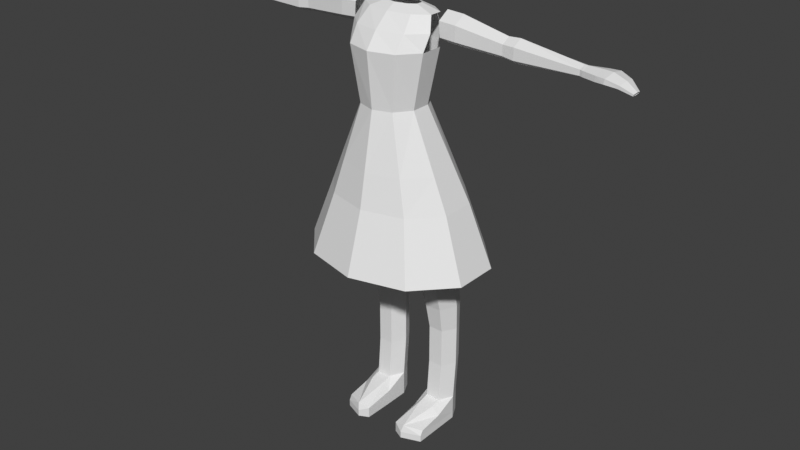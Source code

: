 # Source: BetaArcade.blend  (saved by Blender 5.2.45; exported with 4.5.12 LTS)
import bpy
from mathutils import Matrix  # noqa: F401  (used for matrix-valued properties, if any)

bpy.ops.wm.read_factory_settings(use_empty=True)
scene = bpy.context.scene
scene.name = 'Scene'

# ---- collections
col_collection = bpy.data.collections.new('Collection'); scene.collection.children.link(col_collection)

# ---- world
world_world = bpy.data.worlds.new('World'); scene.world = world_world
world_world.use_nodes = True; world_world.node_tree.nodes.clear()
_N = world_world.node_tree.nodes; _L = world_world.node_tree.links
n0 = _N.new('ShaderNodeOutputWorld'); n0.name = 'World Output'; n0.location = (200, 100)
n1 = _N.new('ShaderNodeBackground'); n1.name = 'Background'; n1.location = (-200, 100)
n1.inputs[0].default_value = (0.05088, 0.05088, 0.05088, 1.0)
_L.new(n1.outputs[0], n0.inputs[0])
n0.is_active_output = True
world_world.color = (0.05088, 0.05088, 0.05088)
world_world.sun_shadow_jitter_overblur = 0.0

# ---- meshes
me_cylinder = bpy.data.meshes.new('Cylinder')
me_cylinder.from_pydata([(-1.898e-09, 0.2013, 0.2865), (1.817e-09, 0.194, 0.8332), (0.1199, 0.1621, 0.2865), (0.1495, 0.1688, 0.8332), (0.1941, 0.0596, 0.2865), (0.2418, 0.1027, 0.8332), (0.1941, -0.06712, 0.2865), (0.2418, 0.02105, 0.8332), (0.1199, -0.1696, 0.2865), (0.1495, -0.04503, 0.8332), (-1.898e-09, -0.2088, 0.2865), (1.817e-09, -0.07027, 0.8332), (-0.1199, -0.1696, 0.2865), (-0.1495, -0.04503, 0.8332), (-0.1941, -0.06712, 0.2865), (-0.2418, 0.02105, 0.8332), (-0.1941, 0.0596, 0.2865), (-0.2418, 0.1027, 0.8332), (-0.1199, 0.1621, 0.2865), (-0.1495, 0.1688, 0.8332), (-7.039e-10, 0.2385, 0.6431), (0.1649, 0.1922, 0.6431), (0.2668, 0.0711, 0.6431), (0.2668, -0.07862, 0.6431), (0.1649, -0.1998, 0.6431), (-7.039e-10, -0.246, 0.6431), (-0.1649, -0.1998, 0.6431), (-0.2668, -0.07862, 0.6431), (-0.2668, 0.0711, 0.6431), (-0.1649, 0.1922, 0.6431), (-1.481e-09, 0.4071, -0.3064), (0.2743, 0.3374, -0.3064), (0.4438, 0.1551, -0.3064), (0.4438, -0.0703, -0.3064), (0.2743, -0.2526, -0.3064), (-1.481e-09, -0.3223, -0.3064), (-0.2743, -0.2526, -0.3064), (-0.4438, -0.0703, -0.3064), (-0.4438, 0.1551, -0.3064), (-0.2743, 0.3374, -0.3064), (-3.164e-09, 0.5297, -0.7104), (0.3665, 0.4366, -0.7104), (0.593, 0.193, -0.7104), (0.593, -0.1082, -0.7104), (0.3665, -0.3518, -0.7104), (-3.164e-09, -0.4449, -0.7104), (-0.3665, -0.3518, -0.7104), (-0.593, -0.1082, -0.7104), (-0.593, 0.193, -0.7104), (-0.3665, 0.4366, -0.7104), (0.3511, -0.06926, -0.08499), (0.3511, 0.1196, -0.08499), (0.217, 0.2724, -0.08499), (-1.631e-09, 0.3307, -0.08499), (-0.217, 0.2724, -0.08499), (-0.3511, 0.1196, -0.08499), (-0.3511, -0.06926, -0.08499), (-0.217, -0.222, -0.08499), (-1.631e-09, -0.2804, -0.08499), (0.217, -0.222, -0.08499), (1.147e-09, 0.1301, 0.8705), (0.07714, 0.1171, 0.8705), (0.1248, 0.08296, 0.8705), (0.1248, 0.04081, 0.8705), (0.07714, 0.006709, 0.8705), (1.147e-09, -0.006315, 0.8705), (-0.07714, 0.006709, 0.8705), (-0.1248, 0.04081, 0.8705), (-0.1248, 0.08296, 0.8705), (-0.07714, 0.1171, 0.8705), (1.257e-09, 0.2323, 0.7439), (0.1715, 0.1939, 0.7439), (0.2776, -0.03114, 0.7439), (0.1715, -0.1318, 0.7439), (1.257e-09, -0.1702, 0.7439), (-0.1715, -0.1318, 0.7439), (-0.2776, -0.03114, 0.7439), (-0.2776, 0.09324, 0.7439), (-0.1715, 0.1939, 0.7439)], [], [(70, 1, 3, 71), (72, 7, 9, 73), (73, 9, 11, 74), (74, 11, 13, 75), (75, 13, 15, 76), (76, 15, 17, 77), (77, 17, 19, 78), (78, 19, 1, 70), (18, 29, 20, 0), (16, 28, 29, 18), (14, 27, 28, 16), (12, 26, 27, 14), (10, 25, 26, 12), (8, 24, 25, 10), (6, 23, 24, 8), (4, 22, 23, 6), (2, 21, 22, 4), (0, 20, 21, 2), (51, 50, 33, 32), (52, 51, 32, 31), (54, 53, 30, 39), (55, 54, 39, 38), (56, 55, 38, 37), (57, 56, 37, 36), (58, 57, 36, 35), (59, 58, 35, 34), (50, 59, 34, 33), (53, 52, 31, 30), (36, 37, 47, 46), (33, 34, 44, 43), (30, 31, 41, 40), (37, 38, 48, 47), (34, 35, 45, 44), (31, 32, 42, 41), (38, 39, 49, 48), (35, 36, 46, 45), (32, 33, 43, 42), (39, 30, 40, 49), (0, 2, 52, 53), (6, 8, 59, 50), (8, 10, 58, 59), (10, 12, 57, 58), (12, 14, 56, 57), (14, 16, 55, 56), (16, 18, 54, 55), (18, 0, 53, 54), (2, 4, 51, 52), (4, 6, 50, 51), (5, 3, 61, 62), (1, 19, 69, 60), (3, 1, 60, 61), (19, 17, 68, 69), (17, 15, 67, 68), (15, 13, 66, 67), (13, 11, 65, 66), (11, 9, 64, 65), (9, 7, 63, 64), (7, 5, 62, 63), (29, 78, 70, 20), (28, 77, 78, 29), (27, 76, 77, 28), (26, 75, 76, 27), (25, 74, 75, 26), (24, 73, 74, 25), (23, 72, 73, 24), (20, 70, 71, 21)])
_uv = me_cylinder.uv_layers.new(name='UVMap')
_uv.uv.foreach_set('vector', [0.9868, 1.691, 0.983, 1.829, 0.9014, 1.833, 0.8922, 1.698, 0.7234, 1.718, 0.7257, 1.884, 0.6658, 1.881, 0.6459, 1.705, 0.614, 1.707, 0.6111, 1.892, 0.5296, 1.888, 0.5193, 1.698, 0.4807, 1.698, 0.4704, 1.888, 0.3889, 1.892, 0.386, 1.707, 0.3541, 1.705, 0.3342, 1.881, 0.2743, 1.884, 0.2766, 1.718, 0.2668, 1.709, 0.2386, 1.849, 0.1945, 1.849, 0.1996, 1.709, 0.2028, 1.715, 0.1844, 1.848, 0.1243, 1.845, 0.1253, 1.707, 0.1078, 1.698, 0.09857, 1.833, 0.01696, 1.829, 0.01317, 1.691, 0.08483, 0.9823, 0.1045, 1.572, 0.01218, 1.575, 0.01676, 0.9836, 0.1856, 0.9775, 0.2046, 1.56, 0.1199, 1.565, 0.1176, 0.979, 0.2863, 0.9771, 0.2925, 1.543, 0.2116, 1.543, 0.2178, 0.9771, 0.3852, 0.9802, 0.3829, 1.566, 0.2982, 1.562, 0.3173, 0.9786, 0.4841, 0.9846, 0.4887, 1.576, 0.3964, 1.573, 0.416, 0.9833, 0.584, 0.9833, 0.6036, 1.573, 0.5113, 1.576, 0.5159, 0.9846, 0.6827, 0.9786, 0.7018, 1.562, 0.6171, 1.566, 0.6148, 0.9802, 0.7822, 0.9771, 0.7884, 1.543, 0.7075, 1.543, 0.7137, 0.9771, 0.8824, 0.979, 0.8801, 1.565, 0.7954, 1.56, 0.8144, 0.9775, 0.9832, 0.9836, 0.9878, 1.575, 0.8955, 1.572, 0.9152, 0.9823, 0.8146, 0.4145, 0.7126, 0.4145, 0.712, 0.08117, 0.8338, 0.08117, 0.8901, 0.364, 0.7823, 0.3639, 0.7634, 0.002719, 0.8951, 0.008083, 0.1199, 0.3463, -0.0008942, 0.3535, -0.01162, -0.008011, 0.1404, -0.02107, 0.2177, 0.3639, 0.1099, 0.364, 0.1049, 0.008083, 0.2366, 0.00272, 0.2874, 0.4145, 0.1854, 0.4145, 0.1662, 0.08117, 0.288, 0.08117, 0.367, 0.375, 0.2593, 0.3798, 0.2252, 0.02827, 0.3568, 0.02517, 0.4915, 0.3723, 0.3707, 0.3702, 0.3442, 0.01411, 0.4961, 0.01846, 0.6293, 0.3702, 0.5085, 0.3723, 0.5039, 0.01846, 0.6558, 0.01412, 0.7407, 0.3798, 0.633, 0.375, 0.6432, 0.02517, 0.7748, 0.02827, 1.001, 0.3535, 0.8801, 0.3463, 0.8596, -0.02107, 1.012, -0.008012, 0.356, 0.0235, 0.2246, 0.02716, 0.1806, -0.5913, 0.3565, -0.5963, 0.7754, 0.02716, 0.644, 0.02349, 0.6435, -0.5963, 0.8194, -0.5913, 1.011, -0.001967, 0.8593, -0.01602, 0.8248, -0.6458, 1.028, -0.6284, 0.288, 0.08346, 0.1662, 0.08346, 0.1457, -0.4615, 0.3085, -0.4615, 0.6561, 0.005956, 0.5042, 0.008932, 0.4907, -0.6391, 0.6938, -0.6424, 0.8942, 0.01517, 0.7627, 0.006987, 0.7227, -0.59, 0.8986, -0.5799, 0.2373, 0.006988, 0.1058, 0.01517, 0.1014, -0.5799, 0.2773, -0.59, 0.4958, 0.008931, 0.3439, 0.005956, 0.3062, -0.6424, 0.5093, -0.6391, 0.8338, 0.08346, 0.712, 0.08346, 0.6915, -0.4615, 0.8543, -0.4615, 0.1407, -0.01602, -0.01118, -0.001967, -0.02795, -0.6284, 0.1752, -0.6458, 0.9832, 0.9603, 0.9151, 0.9633, 0.8806, 0.3461, 1.002, 0.353, 0.6827, 0.9701, 0.615, 0.9621, 0.632, 0.3744, 0.7404, 0.3796, 0.584, 0.968, 0.516, 0.9662, 0.5079, 0.3719, 0.6288, 0.37, 0.484, 0.9662, 0.416, 0.968, 0.3712, 0.37, 0.4921, 0.3719, 0.385, 0.9621, 0.3173, 0.9701, 0.2596, 0.3796, 0.368, 0.3744, 0.2863, 0.9747, 0.2178, 0.9747, 0.1854, 0.4145, 0.2874, 0.4145, 0.1855, 0.9708, 0.1178, 0.9615, 0.1089, 0.3633, 0.2173, 0.3638, 0.08486, 0.9633, 0.01683, 0.9603, -0.001556, 0.353, 0.1194, 0.3461, 0.8822, 0.9615, 0.8145, 0.9708, 0.7827, 0.3638, 0.8911, 0.3633, 0.7822, 0.9747, 0.7137, 0.9747, 0.7126, 0.4145, 0.8146, 0.4145, 0.8151, 1.854, 0.8746, 1.847, 0.8933, 1.926, 0.8625, 1.93, 0.01739, 1.826, 0.0989, 1.832, 0.06431, 1.902, 0.02224, 1.899, 0.9011, 1.832, 0.9826, 1.826, 0.9778, 1.899, 0.9357, 1.902, 0.1254, 1.847, 0.1849, 1.854, 0.1375, 1.93, 0.1067, 1.926, 0.1945, 1.865, 0.2386, 1.865, 0.2279, 1.946, 0.2052, 1.946, 0.2744, 1.897, 0.3337, 1.894, 0.3522, 1.969, 0.3216, 1.97, 0.3887, 1.904, 0.4702, 1.901, 0.4653, 1.963, 0.4232, 1.965, 0.5298, 1.901, 0.6113, 1.904, 0.5768, 1.965, 0.5347, 1.963, 0.6663, 1.894, 0.7256, 1.897, 0.6784, 1.97, 0.6478, 1.969, 0.7614, 1.865, 0.8055, 1.865, 0.7948, 1.946, 0.7721, 1.946, 0.1035, 1.566, 0.1069, 1.711, 0.01204, 1.707, 0.0113, 1.562, 0.2045, 1.572, 0.2012, 1.721, 0.1228, 1.72, 0.1203, 1.57, 0.2925, 1.562, 0.2668, 1.71, 0.1996, 1.71, 0.2116, 1.562, 0.3825, 1.553, 0.3562, 1.718, 0.2778, 1.723, 0.2983, 1.565, 0.4895, 1.528, 0.4815, 1.708, 0.3867, 1.714, 0.3973, 1.538, 0.6027, 1.538, 0.6133, 1.714, 0.5185, 1.708, 0.5105, 1.528, 0.7017, 1.565, 0.7222, 1.723, 0.6438, 1.718, 0.6175, 1.553, 0.9887, 1.562, 0.988, 1.707, 0.8931, 1.711, 0.8965, 1.566])
me_cylinder.update()
me_cylinder_002 = bpy.data.meshes.new('Cylinder.002')
me_cylinder_002.from_pydata([(0.7104, -0.8754, -7.585), (0.6853, -0.6885, -2.702), (1.753, -1.414, -7.552), (1.602, -1.161, -2.673), (1.753, -2.49, -7.486), (1.602, -2.107, -2.614), (0.7104, -3.029, -7.453), (0.6853, -2.58, -2.585), (-0.3327, -2.49, -7.486), (-0.231, -2.107, -2.614), (-0.3327, -1.414, -7.552), (-0.231, -1.161, -2.673), (0.08697, -6.381, 5.897), (0.08697, -2.865, 6.006), (0.5786, -6.388, 6.181), (0.8031, -2.838, 6.419), (0.5786, -6.403, 6.75), (0.8031, -2.784, 7.246), (0.08697, -6.41, 7.034), (0.08697, -2.757, 7.659), (-0.4047, -6.403, 6.75), (-0.6292, -2.784, 7.246), (-0.4047, -6.388, 6.181), (-0.6292, -2.838, 6.419), (1.437, -1.09, -11.23), (2.276, -1.524, -11.24), (2.276, -2.391, -11.26), (1.437, -2.825, -11.28), (0.5978, -2.391, -11.26), (0.5978, -1.524, -11.24), (1.274, -2.925, -9.699), (2.225, -2.434, -9.708), (1.274, -0.961, -9.736), (0.3231, -1.452, -9.727), (0.3231, -2.434, -9.708), (2.225, -1.452, -9.727), (1.264, -1.09, -15.88), (2.103, -1.524, -15.89), (2.103, -2.391, -15.92), (1.264, -2.825, -15.93), (0.4247, -2.391, -15.92), (0.4247, -1.524, -15.89), (2.285, -2.391, -13.6), (2.285, -1.524, -13.57), (0.6069, -1.524, -13.57), (0.6069, -2.391, -13.6), (1.446, -2.825, -13.61), (1.446, -1.09, -13.56), (1.264, -1.09, -16.98), (2.103, -1.524, -16.99), (2.103, -2.391, -17.01), (1.264, -2.825, -17.03), (1.264, -1.09, -17.38), (2.103, -1.524, -17.39), (2.103, -2.391, -17.41), (1.264, -2.825, -17.43), (-0.1493, -2.391, -16.06), (-0.1801, -2.853, -16.49), (-0.1493, -1.524, -16.03), (-0.1493, -1.09, -16.48), (-0.1493, -2.825, -17.03), (-0.1493, -1.09, -16.98), (-0.1493, -2.825, -17.43), (-0.1493, -1.09, -17.38), (-2.095, -1.808, -16.58), (-1.59, -2.831, -16.73), (-1.962, -1.119, -16.74), (-2.227, -1.709, -17.0), (-1.771, -2.825, -17.03), (-1.962, -1.119, -16.98), (-2.227, -1.709, -17.4), (-1.771, -2.825, -17.43), (-1.962, -1.119, -17.38), (0.08697, -3.774, 5.952), (0.8031, -3.766, 6.366), (0.8031, -3.75, 7.193), (0.08697, -3.741, 7.607), (-0.6292, -3.75, 7.193), (-0.6292, -3.766, 6.366), (0.08697, -10.56, 5.969), (0.4725, -10.57, 6.118), (0.4725, -10.57, 6.416), (0.08697, -10.58, 6.565), (-0.2985, -10.57, 6.416), (-0.2985, -10.57, 6.118), (0.08697, -7.081, 7.077), (0.6433, -7.073, 6.755), (0.08697, -7.048, 5.79), (-0.4694, -7.056, 6.112), (-0.4694, -7.073, 6.755), (0.6433, -7.056, 6.112), (0.08697, -10.73, 5.964), (0.5316, -10.74, 6.113), (0.5316, -10.75, 6.411), (0.08697, -10.75, 6.56), (-0.3577, -10.75, 6.411), (-0.3577, -10.74, 6.113), (0.08697, -11.5, 5.964), (0.7269, -11.5, 6.113), (0.7269, -11.51, 6.411), (0.08697, -11.51, 6.56), (-0.553, -11.51, 6.411), (-0.553, -11.5, 6.113), (0.08697, -11.96, 5.998), (0.8186, -11.99, 6.132), (0.8186, -12.05, 6.401), (0.08697, -12.08, 6.535), (-0.6447, -12.05, 6.401), (-0.6447, -11.99, 6.132), (0.08697, -12.58, 5.946), (0.6588, -12.63, 6.028), (0.6588, -12.71, 6.193), (0.08697, -12.76, 6.275), (-0.4848, -12.71, 6.193), (-0.4848, -12.63, 6.028), (0.08697, -13.22, 5.699), (0.3526, -13.24, 5.744), (0.3526, -13.29, 5.833), (0.08697, -13.32, 5.878), (-0.1787, -13.29, 5.833), (-0.1787, -13.24, 5.744)], [], [(0, 1, 3, 2), (2, 3, 5, 4), (4, 5, 7, 6), (6, 7, 9, 8), (8, 9, 11, 10), (10, 11, 1, 0), (73, 13, 15, 74), (74, 15, 17, 75), (75, 17, 19, 76), (76, 19, 21, 77), (77, 21, 23, 78), (78, 23, 13, 73), (31, 30, 27, 26), (33, 32, 24, 29), (30, 34, 28, 27), (35, 31, 26, 25), (34, 33, 29, 28), (32, 35, 25, 24), (0, 2, 35, 32), (8, 10, 33, 34), (2, 4, 31, 35), (6, 8, 34, 30), (10, 0, 32, 33), (4, 6, 30, 31), (43, 42, 38, 37), (45, 44, 41, 40), (42, 46, 39, 38), (47, 43, 37, 36), (44, 47, 36, 41), (46, 45, 40, 39), (27, 28, 45, 46), (29, 24, 47, 44), (24, 25, 43, 47), (26, 27, 46, 42), (28, 29, 44, 45), (25, 26, 42, 43), (48, 52, 63, 61), (38, 39, 51, 50), (36, 37, 49, 48), (68, 67, 70), (37, 38, 50, 49), (41, 36, 59, 58), (50, 51, 55, 54), (48, 49, 53, 52), (51, 39, 57, 60), (36, 48, 61, 59), (49, 50, 54, 53), (57, 56, 64, 65), (67, 69, 72), (61, 63, 72, 69), (59, 61, 69, 66), (58, 59, 66, 64), (64, 67, 68), (39, 40, 56, 57), (55, 51, 60, 62), (66, 69, 67), (40, 41, 58, 56), (66, 67, 64), (64, 68, 65), (67, 72, 70), (68, 70, 71), (56, 58, 64), (60, 57, 65, 68), (62, 60, 68, 71), (4, 2, 0, 10, 8, 6), (22, 78, 73, 12), (20, 77, 78, 22), (18, 76, 77, 20), (16, 75, 76, 18), (14, 74, 75, 16), (12, 73, 74, 14), (86, 85, 82, 81), (88, 87, 79, 84), (85, 89, 83, 82), (90, 86, 81, 80), (89, 88, 84, 83), (87, 90, 80, 79), (12, 14, 90, 87), (20, 22, 88, 89), (14, 16, 86, 90), (18, 20, 89, 85), (22, 12, 87, 88), (16, 18, 85, 86), (79, 80, 92, 91), (84, 79, 91, 96), (82, 83, 95, 94), (80, 81, 93, 92), (83, 84, 96, 95), (81, 82, 94, 93), (96, 91, 97, 102), (94, 95, 101, 100), (92, 93, 99, 98), (95, 96, 102, 101), (93, 94, 100, 99), (91, 92, 98, 97), (101, 102, 108, 107), (99, 100, 106, 105), (97, 98, 104, 103), (102, 97, 103, 108), (100, 101, 107, 106), (98, 99, 105, 104), (108, 103, 109, 114), (106, 107, 113, 112), (104, 105, 111, 110), (107, 108, 114, 113), (105, 106, 112, 111), (103, 104, 110, 109), (113, 114, 120, 119), (111, 112, 118, 117), (109, 110, 116, 115), (114, 109, 115, 120), (112, 113, 119, 118), (110, 111, 117, 116)])
_uv = me_cylinder_002.uv_layers.new(name='UVMap')
_uv.uv.foreach_set('vector', [0.7376, -3.27, 0.7575, -0.8441, 0.5858, -0.8283, 0.5422, -3.252, 0.5144, -3.276, 0.5564, -0.8363, 0.3988, -0.8072, 0.3349, -3.243, 0.6291, -3.245, 0.6379, -0.8178, 0.4662, -0.802, 0.4337, -3.227, 0.7728, -3.208, 0.7328, -0.7837, 0.5611, -0.7995, 0.5773, -3.226, 0.6651, -3.243, 0.6012, -0.8072, 0.4436, -0.8363, 0.4856, -3.276, 0.2514, -3.271, 0.2151, -0.8467, 0.04348, -0.8625, 0.05597, -3.289, 0.5519, 3.166, 0.626, 3.202, 0.5253, 3.418, 0.4496, 3.381, 0.1224, 3.683, 0.277, 3.709, 0.286, 4.123, 0.1251, 4.097, 0.3647, 3.909, 0.4437, 3.947, 0.343, 4.163, 0.2624, 4.124, 0.7561, 4.162, 0.6756, 4.201, 0.5749, 3.985, 0.6538, 3.947, 0.8749, 4.097, 0.714, 4.123, 0.723, 3.709, 0.8777, 3.683, 0.5319, 3.343, 0.4562, 3.38, 0.3555, 3.164, 0.4296, 3.128, 0.7022, -4.413, 0.5241, -4.407, 0.5553, -5.12, 0.7125, -5.116, 0.1583, -4.388, -0.01991, -4.394, -0.03356, -5.071, 0.1237, -5.075, 0.8491, -4.388, 0.6709, -4.394, 0.7088, -5.097, 0.866, -5.101, 0.5082, -4.489, 0.3445, -4.481, 0.3514, -5.121, 0.496, -5.11, 0.6555, -4.484, 0.4918, -4.491, 0.504, -5.129, 0.6485, -5.14, 0.6468, -4.371, 0.4686, -4.365, 0.455, -5.04, 0.6122, -5.036, 0.7373, -3.302, 0.5419, -3.284, 0.4688, -4.313, 0.6469, -4.319, 0.6649, -3.23, 0.4855, -3.263, 0.4919, -4.357, 0.6556, -4.348, 0.5141, -3.295, 0.3347, -3.262, 0.3443, -4.357, 0.5079, -4.367, 0.773, -3.245, 0.5776, -3.263, 0.6709, -4.326, 0.8491, -4.32, 0.2514, -3.264, 0.05597, -3.282, -0.0203, -4.313, 0.1579, -4.307, 0.6289, -3.272, 0.4335, -3.254, 0.5242, -4.322, 0.7024, -4.328, 0.4957, -6.067, 0.3511, -6.078, 0.3508, -7.031, 0.4954, -7.02, 0.6489, -6.087, 0.5043, -6.075, 0.5046, -7.019, 0.6491, -7.03, 0.7131, -6.235, 0.5559, -6.239, 0.5281, -7.32, 0.6854, -7.316, 0.61, -6.131, 0.4528, -6.136, 0.4789, -7.207, 0.6361, -7.203, 0.1231, -6.213, -0.03411, -6.209, -0.006304, -7.262, 0.1509, -7.266, 0.8682, -6.162, 0.711, -6.158, 0.6848, -7.242, 0.8421, -7.246, 0.866, -5.085, 0.7088, -5.08, 0.7109, -6.171, 0.8682, -6.176, 0.1237, -5.139, -0.03357, -5.135, -0.03406, -6.195, 0.1232, -6.2, 0.6123, -5.067, 0.455, -5.071, 0.4528, -6.149, 0.61, -6.145, 0.7126, -5.132, 0.5553, -5.136, 0.5558, -6.225, 0.7131, -6.221, 0.6485, -5.139, 0.504, -5.127, 0.5043, -6.075, 0.6489, -6.087, 0.496, -5.108, 0.3514, -5.121, 0.3511, -6.078, 0.4957, -6.066, 0.5691, -7.721, 0.5689, -7.905, 0.7779, -7.907, 0.778, -7.723, 0.6853, -7.303, 0.5281, -7.307, 0.5277, -7.818, 0.685, -7.814, 0.6361, -7.216, 0.4789, -7.22, 0.4785, -7.726, 0.6357, -7.721, 0.7189, -7.777, 0.675, -7.773, 0.6751, -7.96, 0.4954, -7.02, 0.3508, -7.031, 0.3507, -7.479, 0.4952, -7.468, 0.1591, -7.254, 0.002656, -7.25, 0.2177, -7.259, 0.2463, -7.257, 0.685, -7.814, 0.5277, -7.818, 0.5276, -8.005, 0.6848, -8.0, 0.6357, -7.721, 0.4785, -7.726, 0.4784, -7.91, 0.6356, -7.906, 0.4627, -7.825, 0.4631, -7.314, 0.2494, -7.573, 0.2538, -7.823, 0.5695, -7.215, 0.5691, -7.721, 0.778, -7.723, 0.7782, -7.494, 0.4952, -7.468, 0.3507, -7.479, 0.3506, -7.643, 0.4952, -7.631, 0.6351, -7.258, 0.6217, -7.245, 0.3329, -7.261, 0.4479, -7.274, 0.2174, -7.757, 0.1949, -7.75, 0.195, -7.931, 0.776, -7.723, 0.7759, -7.907, 1.044, -7.91, 1.044, -7.725, 0.7762, -7.494, 0.776, -7.723, 1.044, -7.725, 1.044, -7.616, 0.264, -7.258, 0.249, -7.26, 0.494, -7.27, 0.5404, -7.27, 0.68, -7.545, 0.675, -7.743, 0.7189, -7.747, 0.8486, -7.243, 0.6926, -7.239, 0.6075, -7.244, 0.6357, -7.259, 0.4609, -8.004, 0.461, -7.818, 0.2521, -7.816, 0.2519, -8.002, 0.1948, -7.642, 0.1949, -7.749, 0.2175, -7.756, 0.6492, -7.02, 0.5047, -7.009, 0.5051, -7.027, 0.6497, -7.038, 0.1938, -7.677, 0.2164, -7.791, 0.2175, -7.599, 0.6817, -7.495, 0.7207, -7.696, 0.7231, -7.548, 0.2174, -7.757, 0.195, -7.931, 0.2176, -7.939, 0.7189, -7.777, 0.6751, -7.96, 0.7191, -7.964, 0.65, -7.038, 0.5054, -7.027, 0.6411, -7.097, 0.2515, -7.832, 0.2472, -7.582, 0.03857, -7.693, 0.01173, -7.83, 0.2519, -8.002, 0.2521, -7.816, 0.01227, -7.814, 0.01213, -8.0, 0.0, 0.0, 0.0, 0.0, 0.0, 0.0, 0.0, 0.0, 0.0, 0.0, 0.0, 0.0, 0.7079, 3.188, 0.5318, 3.343, 0.4295, 3.128, 0.6366, 3.04, 1.303, 3.875, 0.8758, 4.097, 0.8785, 3.683, 1.301, 3.59, 0.9455, 4.003, 0.7568, 4.162, 0.6544, 3.947, 0.8741, 3.855, 0.1455, 3.818, 0.3652, 3.909, 0.2628, 4.125, 0.07414, 3.965, -0.2982, 3.59, 0.1238, 3.683, 0.1265, 4.097, -0.3005, 3.875, 0.3451, 3.078, 0.5522, 3.166, 0.4499, 3.381, 0.2738, 3.226, 0.09861, 3.783, 0.0179, 3.949, -0.2356, 3.776, -0.1838, 3.67, 0.7641, 3.172, 0.6834, 3.005, 0.9765, 2.919, 1.028, 3.026, 1.002, 3.989, 0.9211, 3.822, 1.203, 3.709, 1.255, 3.815, -0.4049, 3.556, -0.4075, 3.878, -0.9649, 3.708, -0.9636, 3.559, 1.408, 3.878, 1.406, 3.556, 1.964, 3.559, 1.966, 3.708, 0.2978, 3.045, 0.2171, 3.212, -0.04642, 3.065, 0.004682, 2.959, 0.3447, 3.078, 0.2733, 3.226, 0.2169, 3.211, 0.2976, 3.044, 1.3, 3.875, 1.298, 3.591, 1.404, 3.556, 1.406, 3.878, -0.3006, 3.59, -0.3029, 3.875, -0.4091, 3.878, -0.4064, 3.556, 0.9441, 4.003, 0.8728, 3.856, 0.9199, 3.821, 1.001, 3.988, 0.7075, 3.188, 0.6361, 3.041, 0.6832, 3.007, 0.7639, 3.173, 0.1449, 3.818, 0.07357, 3.965, 0.01712, 3.95, 0.09781, 3.783, 0.004682, 2.959, -0.04642, 3.065, -0.06613, 3.073, -0.008773, 2.953, 1.028, 3.026, 0.9765, 2.919, 0.99, 2.914, 1.047, 3.034, 1.255, 3.815, 1.203, 3.709, 1.21, 3.689, 1.269, 3.809, -0.9636, 3.559, -0.9649, 3.708, -0.9826, 3.706, -0.9814, 3.557, 1.966, 3.708, 1.964, 3.559, 1.982, 3.557, 1.983, 3.706, -0.1838, 3.67, -0.2356, 3.776, -0.249, 3.769, -0.1901, 3.65, 1.048, 3.033, 0.99, 2.914, 1.048, 2.888, 1.129, 3.056, 1.269, 3.809, 1.21, 3.689, 1.247, 3.618, 1.329, 3.786, -0.9902, 3.556, -0.9914, 3.705, -1.051, 3.711, -1.05, 3.562, 1.992, 3.705, 1.991, 3.556, 2.05, 3.561, 2.051, 3.71, -0.1906, 3.65, -0.249, 3.769, -0.3091, 3.747, -0.2274, 3.579, -0.008773, 2.953, -0.0663, 3.073, -0.1477, 3.096, -0.06688, 2.928, 2.053, 3.709, 2.052, 3.56, 2.086, 3.575, 2.091, 3.71, -0.228, 3.579, -0.3098, 3.746, -0.3527, 3.728, -0.2581, 3.539, -0.06738, 2.927, -0.1482, 3.095, -0.1965, 3.104, -0.1034, 2.914, 1.129, 3.056, 1.049, 2.887, 1.085, 2.875, 1.178, 3.064, 1.329, 3.785, 1.248, 3.618, 1.278, 3.579, 1.372, 3.767, -1.051, 3.56, -1.053, 3.709, -1.09, 3.71, -1.086, 3.575, 1.187, 3.059, 1.093, 2.87, 1.132, 2.851, 1.207, 2.997, 1.377, 3.766, 1.281, 3.577, 1.346, 3.584, 1.423, 3.729, -1.088, 3.572, -1.093, 3.707, -1.139, 3.615, -1.132, 3.531, 2.094, 3.707, 2.089, 3.572, 2.133, 3.531, 2.14, 3.615, -0.2611, 3.538, -0.3572, 3.726, -0.4031, 3.69, -0.3267, 3.545, -0.1118, 2.909, -0.2058, 3.098, -0.2254, 3.036, -0.151, 2.89, 2.14, 3.615, 2.133, 3.532, 2.178, 3.395, 2.182, 3.44, -0.3295, 3.544, -0.4066, 3.687, -0.4436, 3.642, -0.4076, 3.575, -0.1525, 2.89, -0.2276, 3.036, -0.2246, 2.926, -0.1894, 2.858, 1.209, 2.996, 1.134, 2.851, 1.171, 2.818, 1.206, 2.886, 1.426, 3.727, 1.349, 3.583, 1.427, 3.614, 1.463, 3.681, -1.133, 3.532, -1.139, 3.615, -1.181, 3.44, -1.177, 3.395])
me_cylinder_002.update()

# ---- objects
ob_empty = bpy.data.objects.new('Empty', None)
ob_empty_001 = bpy.data.objects.new('Empty.001', None)
ob_cylinder = bpy.data.objects.new('Cylinder', me_cylinder)
ob_cylinder_001 = bpy.data.objects.new('Cylinder.001', me_cylinder_002)

# ---- transforms, parenting, visibility, modifiers, constraints
ob_empty.location = (0.6334, 3.239, 0.0)
ob_empty.rotation_euler = (1.571, -0.0, -0.0)
ob_empty.empty_display_type = 'IMAGE'
ob_empty.empty_display_size = 5.0
ob_empty.empty_image_depth = 'BACK'
ob_empty.show_empty_image_perspective = False
ob_empty.empty_image_side = 'FRONT'
ob_empty.hide_select = True
ob_empty_001.location = (-4.5, -1.552, 0.0)
ob_empty_001.rotation_euler = (1.571, -0.0, 1.571)
ob_empty_001.empty_display_type = 'IMAGE'
ob_empty_001.empty_display_size = 5.0
ob_empty_001.empty_image_depth = 'BACK'
ob_empty_001.show_empty_image_perspective = False
ob_empty_001.hide_select = True
ob_cylinder.location = (0.0, 0.0, 0.0)
ob_cylinder_001.location = (-0.009403, 0.07955, -0.003487)
ob_cylinder_001.rotation_euler = (0.0, 0.0, 1.571)
ob_cylinder_001.scale = (0.1129, 0.1129, 0.1129)
_m = ob_cylinder_001.modifiers.new('Mirror', 'MIRROR')
_m.mirror_object = ob_cylinder

# ---- collection membership
col_collection.objects.link(ob_empty)
col_collection.objects.link(ob_empty_001)
col_collection.objects.link(ob_cylinder)
col_collection.objects.link(ob_cylinder_001)

# ---- scene / render settings (as saved in the file)
scene.frame_start = 1; scene.frame_end = 250; scene.frame_set(46)
scene.render.engine = 'BLENDER_EEVEE_NEXT'
scene.render.film_transparent = True
scene.render.bake_bias = 0.0
scene.render.bake_samples = 0
scene.render.compositor_device = 'GPU'
scene.eevee.use_volume_custom_range = False
scene.eevee.fast_gi_thickness_near = 0.1
scene.eevee.fast_gi_thickness_far = 0.0
scene.eevee.ray_tracing_options.screen_trace_thickness = 0.1
scene.view_settings.view_transform = 'Standard'
bpy.context.view_layer.update()

# ---- added for rendering (the .blend has no active camera and no usable light): camera, sun
cam_auto = bpy.data.cameras.new('AutoCamera')
cam_auto.lens = 50.0
cam_auto.sensor_width = 36.0
cam_auto.clip_end = 1000.0
ob_auto_camera = bpy.data.objects.new('AutoCamera', cam_auto)
scene.collection.objects.link(ob_auto_camera)
ob_auto_camera.location = (3.9206, -4.66233, 2.58619)
ob_auto_camera.rotation_euler = (1.09748, -7.21219e-08, 0.694738)
scene.camera = ob_auto_camera
light_auto_sun = bpy.data.lights.new('AutoSun', 'SUN')
light_auto_sun.energy = 3.0
light_auto_sun.angle = 0.0523599
ob_auto_sun = bpy.data.objects.new('AutoSun', light_auto_sun)
scene.collection.objects.link(ob_auto_sun)
ob_auto_sun.rotation_euler = (0.872665, 0.174533, 0.523599)
bpy.context.view_layer.update()
